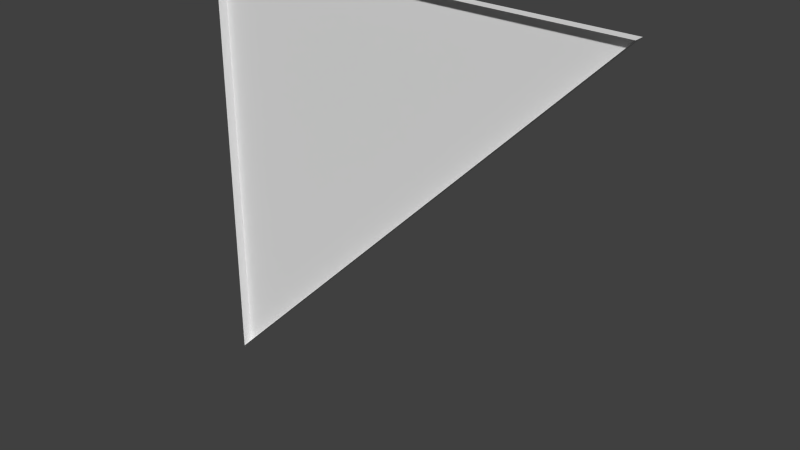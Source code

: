 # Source: reac1_1_slice45.blend  (saved by Blender 2.76.0; exported with 4.5.12 LTS)
import bpy
from mathutils import Matrix  # noqa: F401  (used for matrix-valued properties, if any)

bpy.ops.wm.read_factory_settings(use_empty=True)
scene = bpy.context.scene
scene.name = 'Scene'

# ---- collections
col_collection_1 = bpy.data.collections.new('Collection 1'); scene.collection.children.link(col_collection_1)

# ---- world
world_world = bpy.data.worlds.new('World'); scene.world = world_world
world_world.color = (0.05088, 0.05088, 0.05088)
world_world.use_sun_shadow = False
world_world.sun_shadow_jitter_overblur = 0.0
world_world.cycles.sampling_method = 'MANUAL'
world_world.cycles.sample_map_resolution = 256

# ---- meshes
me_genericlod3card_mesh = bpy.data.meshes.new('genericLOD3card.mesh')
me_genericlod3card_mesh.from_pydata([(1.28, -1.28, 1.28), (-1.28, -1.28, 1.28), (-1.28, -1.28, -1.28), (1.28, -1.22, 1.28), (-1.28, -1.22, 1.28), (-1.28, -1.22, -1.28)], [], [(4, 3, 5), (2, 5, 3), (1, 4, 5), (0, 3, 4), (0, 2, 3), (2, 1, 5), (1, 0, 4)])
_uv = me_genericlod3card_mesh.uv_layers.new(name='UVMap')
_uv.uv.foreach_set('vector', [1.0, 1.0, 0.0, 1.0, 1.0, 0.0, 1.0, 8.247e-08, 1.0, 0.0, 0.0, 1.0, 1.0, 1.0, 1.0, 1.0, 1.0, 0.0, 0.0, 1.0, 0.0, 1.0, 1.0, 1.0, 0.0, 1.0, 1.0, 8.247e-08, 0.0, 1.0, 1.0, 8.247e-08, 1.0, 1.0, 1.0, 0.0, 1.0, 1.0, 0.0, 1.0, 1.0, 1.0])
_ca = me_genericlod3card_mesh.color_attributes.new('Col', 'BYTE_COLOR', 'CORNER')
_ca.data.foreach_set('color', [0.3005, 0.0, 0.0, 1.0, 0.3005, 0.0, 0.0, 1.0, 0.3005, 0.0, 0.0, 1.0, 0.3005, 0.0, 0.0, 1.0, 0.3005, 0.0, 0.0, 1.0, 0.3005, 0.0, 0.0, 1.0, 0.3005, 0.0, 0.0, 1.0, 0.3005, 0.0, 0.0, 1.0, 0.3005, 0.0, 0.0, 1.0, 0.3005, 0.0, 0.0, 1.0, 0.3005, 0.0, 0.0, 1.0, 0.3005, 0.0, 0.0, 1.0, 0.3005, 0.0, 0.0, 1.0, 0.3005, 0.0, 0.0, 1.0, 0.3005, 0.0, 0.0, 1.0, 0.3005, 0.0, 0.0, 1.0, 0.3005, 0.0, 0.0, 1.0, 0.3005, 0.0, 0.0, 1.0, 0.3005, 0.0, 0.0, 1.0, 0.3005, 0.0, 0.0, 1.0, 0.3005, 0.0, 0.0, 1.0])
me_genericlod3card_mesh.use_remesh_preserve_volume = False
me_genericlod3card_mesh.use_remesh_preserve_attributes = False
me_genericlod3card_mesh.use_mirror_vertex_groups = False
me_genericlod3card_mesh.update()

# ---- objects
ob_reac1_1_slice45_mesh = bpy.data.objects.new('reac1_1_slice45_mesh', me_genericlod3card_mesh)

# ---- transforms, parenting, visibility, modifiers, constraints
ob_reac1_1_slice45_mesh.location = (0.0, 0.0, 0.0)
ob_reac1_1_slice45_mesh.lineart.crease_threshold = 0.0

# ---- collection membership
col_collection_1.objects.link(ob_reac1_1_slice45_mesh)

# ---- scene / render settings (as saved in the file)
scene.frame_start = 1; scene.frame_end = 2; scene.frame_set(1)
scene.render.engine = 'BLENDER_EEVEE_NEXT'
scene.render.resolution_percentage = 50
scene.render.dither_intensity = 0.0
scene.cycles.use_denoising = False
scene.cycles.samples = 10
scene.cycles.sampling_pattern = 'TABULATED_SOBOL'
scene.cycles.light_sampling_threshold = 0.0
scene.cycles.use_adaptive_sampling = False
scene.cycles.use_light_tree = False
scene.cycles.blur_glossy = 0.0
scene.cycles.pixel_filter_type = 'GAUSSIAN'
scene.cycles.sample_clamp_indirect = 0.0
scene.view_settings.view_transform = 'Standard'
bpy.context.view_layer.update()

# ---- added for rendering (the .blend has no active camera and no usable light): camera, sun
cam_auto = bpy.data.cameras.new('AutoCamera')
cam_auto.lens = 50.0
cam_auto.sensor_width = 36.0
cam_auto.clip_end = 1000.0
ob_auto_camera = bpy.data.objects.new('AutoCamera', cam_auto)
scene.collection.objects.link(ob_auto_camera)
ob_auto_camera.location = (3.35013, -5.27016, 2.6801)
ob_auto_camera.rotation_euler = (1.09748, -7.21219e-08, 0.694738)
scene.camera = ob_auto_camera
light_auto_sun = bpy.data.lights.new('AutoSun', 'SUN')
light_auto_sun.energy = 3.0
light_auto_sun.angle = 0.0523599
ob_auto_sun = bpy.data.objects.new('AutoSun', light_auto_sun)
scene.collection.objects.link(ob_auto_sun)
ob_auto_sun.rotation_euler = (0.872665, 0.174533, 0.523599)
bpy.context.view_layer.update()
